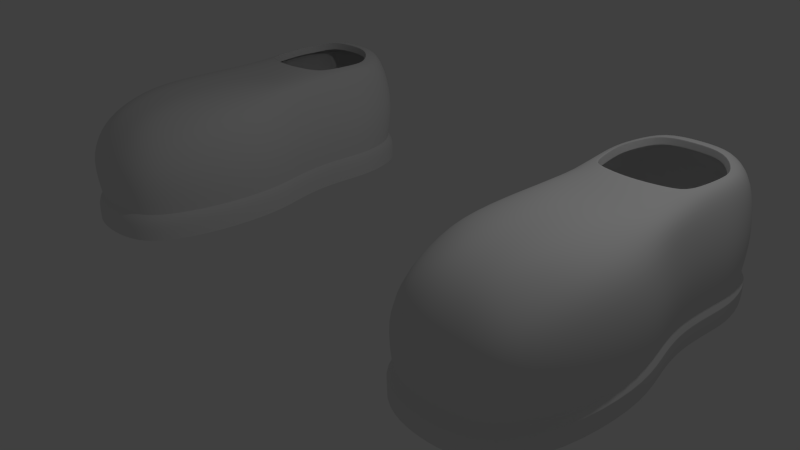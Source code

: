 # Source: 33-shoes.blend  (saved by Blender 2.79.0; exported with 4.5.12 LTS)
import bpy
from mathutils import Matrix  # noqa: F401  (used for matrix-valued properties, if any)

bpy.ops.wm.read_factory_settings(use_empty=True)
scene = bpy.context.scene
scene.name = 'Scene'

# ---- collections
col_collection_1 = bpy.data.collections.new('Collection 1'); scene.collection.children.link(col_collection_1)

# ---- materials (node trees are filled in below, after node groups)
mat_material = bpy.data.materials.new('Material')
mat_material.alpha_threshold = 0.0
mat_material.roughness = 0.5
mat_material.line_color = (0.0, 0.0, 0.0, 1.0)

# ---- material node trees

# ---- world
world_world = bpy.data.worlds.new('World'); scene.world = world_world
world_world.color = (0.05088, 0.05088, 0.05088)
world_world.use_sun_shadow = False
world_world.sun_shadow_jitter_overblur = 0.0
world_world.cycles.sampling_method = 'NONE'
world_world.cycles.sample_map_resolution = 256

# ---- cameras
cam_camera = bpy.data.cameras.new('Camera')
cam_camera.clip_end = 100.0
cam_camera.lens = 35.0
cam_camera.sensor_width = 32.0
cam_camera.sensor_height = 18.0
cam_camera.ortho_scale = 7.314
cam_camera.dof.focus_distance = 0.0

# ---- lights
light_lamp = bpy.data.lights.new('Lamp', 'POINT')
light_lamp.transmission_factor = 0.0
light_lamp.cutoff_distance = 30.0
light_lamp.energy = 100.0
light_lamp.shadow_buffer_clip_start = 1.001
light_lamp.shadow_soft_size = 0.1
light_lamp.shadow_maximum_resolution = 0.006
light_lamp.use_absolute_resolution = True
light_lamp.cycles.use_multiple_importance_sampling = False

# ---- meshes
me_cube_002 = bpy.data.meshes.new('Cube.002')
me_cube_002.from_pydata([(0.814, -1.846, -0.8505), (0.8469, 2.394, -0.8505), (-0.814, -1.846, -0.8505), (-0.8469, 2.394, -0.8505), (1.133, -0.1619, -0.8505), (-1.133, -0.1619, -0.8505), (1.079, -1.06, -0.8505), (-1.079, -1.06, -0.8505), (0.4126, 2.703, -0.8505), (-0.4126, 2.703, -0.8505), (0.4111, -2.075, -0.8505), (-0.4111, -2.075, -0.8505), (0.3333, -0.1619, -0.8505), (-0.3333, -0.1619, -0.8505), (-0.3333, -0.1619, 0.8505), (0.3333, -0.1619, 0.8505), (0.3333, -1.06, -0.8505), (-0.3333, -1.06, -0.8505), (-0.3333, -1.06, 0.8505), (0.3333, -1.06, 0.8505), (0.814, -1.846, -2.535e-08), (0.8469, 2.394, -2.642e-08), (-0.814, -1.846, -2.535e-08), (-0.8469, 2.394, -2.642e-08), (1.133, -0.1619, 0.0), (-1.133, -0.1619, 0.0), (1.079, -1.06, 0.0), (-1.079, -1.06, 0.0), (0.4111, -2.075, -4.098e-09), (-0.4111, -2.075, -4.098e-09), (0.4126, 2.703, -5.069e-08), (-0.4126, 2.703, -5.069e-08), (0.0, 2.735, -0.8505), (0.0, -2.119, -0.8505), (0.0, -0.1619, -0.8505), (0.0, -0.1619, 0.8505), (0.0, -1.06, -0.8505), (0.0, -1.06, 0.8505), (0.0, -2.119, 0.0), (0.0, 2.735, -5.069e-08), (-1.133, -0.1619, -0.5953), (-1.079, -1.06, -0.5953), (-0.4111, -2.075, -0.5953), (-0.814, -1.846, -0.5953), (-0.8469, 2.394, -0.5953), (-0.4126, 2.703, -0.5953), (0.0, 2.735, -0.5953), (0.0, -2.119, -0.5953), (-0.7546, -1.799, -0.5035), (-0.8139, 2.308, -0.5035), (-0.3963, 2.616, -0.5035), (-1.094, -0.1601, -0.5035), (-1.04, -1.023, -0.5035), (-0.3904, -2.002, -0.5035), (0.0, -2.042, -0.5035), (0.0, 2.649, -0.5035), (-0.9944, 1.764, -0.8505), (0.6101, 1.413, 0.7876), (-0.3855, 1.764, -0.8505), (-0.9944, 1.764, -2.535e-08), (0.6514, 1.757, 0.7902), (0.0, 1.764, -0.8505), (-0.9944, 1.764, -0.5953), (-0.9572, 1.764, -0.5035), (0.409, 2.234, 0.8565), (0.6154, 1.995, 0.7852), (0.5506, 1.151, 0.7926), (0.3871, 0.8233, 0.8196), (-0.7903, 0.8493, 0.5457), (-0.6852, 0.934, 0.7537), (-0.959, 1.383, -0.8505), (-0.9803, 0.3937, -0.8505), (-0.3106, 0.3937, -0.8505), (-0.3452, 1.383, -0.8505), (-0.3877, 0.3859, 0.7921), (-0.9802, 0.3938, -2.392e-08), (-0.959, 1.383, -2.535e-08), (0.0, 1.383, -0.8505), (0.0, 0.3937, -0.8505), (0.0, 0.3859, 0.7921), (-0.959, 1.383, -0.5953), (-0.9803, 0.3937, -0.5953), (-0.9471, 0.3919, -0.5035), (-0.9246, 1.383, -0.5035), (-0.7421, -1.686, 0.3814), (-0.5644, -1.441, 0.5996), (-0.804, 2.309, 0.545), (-0.7049, 2.184, 0.7537), (-0.9801, -0.1361, 0.546), (-0.7069, -0.1316, 0.7537), (-0.7069, -0.8612, 0.7537), (-0.9607, -0.8905, 0.5452), (1.133, -0.1619, -0.5953), (1.079, -1.06, -0.5953), (-0.4126, 2.554, 0.5448), (-0.426, 2.421, 0.8505), (-0.3333, -1.618, 0.6899), (-0.3994, -1.902, 0.3809), (0.0, 2.617, 0.5448), (0.0, 2.477, 0.8505), (0.0, -1.618, 0.6899), (0.0, -1.944, 0.3809), (-0.7645, 1.763, 0.7537), (-0.8666, 1.764, 0.5456), (0.4111, -2.075, -0.5953), (0.814, -1.846, -0.5953), (-0.9131, 0.8522, -0.5953), (-0.8816, 0.8514, -0.5035), (-0.8313, 1.382, 0.5456), (-0.72, 1.382, 0.7537), (-0.7318, 0.3876, 0.7537), (-0.8484, 0.3902, 0.5457), (0.9131, 0.8523, -2.535e-08), (0.3058, 0.8522, -0.8505), (0.8469, 2.394, -0.5953), (0.4126, 2.703, -0.5953), (0.9131, 0.8522, -0.8505), (0.3883, 1.004, 0.8295), (0.7546, -1.799, -0.5035), (0.8139, 2.308, -0.5035), (0.3963, 2.616, -0.5035), (-0.3883, 1.004, 0.8295), (-0.9131, 0.8522, -0.8505), (-0.3058, 0.8522, -0.8505), (1.094, -0.1601, -0.5035), (1.04, -1.023, -0.5035), (0.3904, -2.002, -0.5035), (0.9944, 1.764, -0.8505), (0.3855, 1.764, -0.8505), (0.9944, 1.764, -2.535e-08), (0.8484, 0.3902, 0.5457), (0.7318, 0.3876, 0.7537), (0.72, 1.382, 0.7537), (0.8313, 1.382, 0.5456), (0.9944, 1.764, -0.5953), (-0.9131, 0.8523, -2.535e-08), (0.9572, 1.764, -0.5035), (0.0, 0.8522, -0.8505), (0.0, 0.7356, 0.8196), (0.7903, 0.8493, 0.5457), (0.6852, 0.934, 0.7537), (0.959, 1.383, -0.8505), (0.9803, 0.3937, -0.8505), (0.3106, 0.3937, -0.8505), (0.3452, 1.383, -0.8505), (0.0, 0.9398, 0.8312), (-0.3871, 0.8233, 0.8196), (-0.5506, 1.151, 0.7926), (-0.6154, 1.995, 0.7852), (-0.409, 2.234, 0.8565), (0.0, 2.287, 0.8505), (0.3877, 0.3859, 0.7921), (0.9802, 0.3938, -2.392e-08), (0.959, 1.383, -2.535e-08), (-0.6514, 1.757, 0.7902), (-0.6101, 1.413, 0.7876), (0.8816, 0.8514, -0.5035), (0.9131, 0.8522, -0.5953), (0.8666, 1.764, 0.5456), (0.7645, 1.763, 0.7537), (0.959, 1.383, -0.5953), (0.9803, 0.3937, -0.5953), (0.9471, 0.3919, -0.5035), (0.9246, 1.383, -0.5035), (0.7421, -1.686, 0.3814), (0.5644, -1.441, 0.5996), (0.804, 2.309, 0.545), (0.7049, 2.184, 0.7537), (0.9801, -0.1361, 0.546), (0.7069, -0.1316, 0.7537), (0.7069, -0.8612, 0.7537), (0.9607, -0.8905, 0.5452), (0.4126, 2.554, 0.5448), (0.426, 2.421, 0.8505), (0.3333, -1.618, 0.6899), (0.3994, -1.902, 0.3809), (0.7544, -1.797, -0.787), (0.7829, 2.351, -0.7869), (-0.7544, -1.797, -0.787), (-0.7829, 2.351, -0.7869), (1.06, -0.1696, -0.7833), (-1.06, -0.1696, -0.7833), (1.006, -1.046, -0.7826), (-1.006, -1.046, -0.7826), (0.3867, 2.631, -0.7853), (-0.3867, 2.631, -0.7853), (0.3881, -2.004, -0.7841), (-0.3881, -2.004, -0.7841), (0.3333, -0.1619, -0.7505), (-0.3333, -0.1619, -0.7505), (-0.3226, -0.1657, 0.7511), (0.3226, -0.1657, 0.7511), (0.3333, -1.06, -0.7505), (-0.3333, -1.06, -0.7505), (-0.3143, -1.043, 0.7537), (0.3143, -1.043, 0.7537), (0.7384, -1.782, -0.01144), (0.7649, 2.337, -0.00285), (-0.7384, -1.782, -0.01144), (-0.7649, 2.337, -0.00285), (1.034, -0.1718, -0.008557), (-1.034, -0.1718, -0.008557), (0.9811, -1.039, -0.008863), (-0.9811, -1.039, -0.008863), (0.381, -1.981, -0.01342), (-0.381, -1.981, -0.01342), (0.3789, 2.608, -0.002481), (-0.3789, 2.608, -0.002481), (0.0, 2.663, -0.7815), (0.0, -2.046, -0.7821), (0.0, -0.1619, -0.7505), (0.0, -0.1672, 0.7506), (0.0, -1.06, -0.7505), (0.0, -1.046, 0.7514), (0.0, -2.02, -0.01372), (0.0, 2.635, -0.003391), (-1.036, -0.1718, -0.6144), (-0.9837, -1.04, -0.6203), (-0.3822, -1.985, -0.6277), (-0.7402, -1.786, -0.6253), (-0.7697, 2.339, -0.626), (-0.3812, 2.615, -0.6308), (0.0, 2.642, -0.6317), (0.0, -2.025, -0.6286), (-0.6808, -1.738, -0.5314), (-0.7301, 2.259, -0.5281), (-0.3624, 2.528, -0.5352), (-0.9962, -0.1705, -0.5195), (-0.9432, -1.005, -0.5231), (-0.3611, -1.911, -0.5315), (0.0, -1.945, -0.5309), (0.0, 2.553, -0.5331), (-0.9206, 1.759, -0.7832), (0.5822, 1.416, 0.6917), (-0.3855, 1.764, -0.7505), (-0.8948, 1.759, -0.005881), (0.6227, 1.757, 0.6944), (0.0, 1.764, -0.7505), (-0.8967, 1.758, -0.6155), (-0.859, 1.756, -0.5206), (0.3892, 2.234, 0.7584), (0.5861, 1.992, 0.6896), (0.5254, 1.154, 0.6958), (0.3769, 0.8278, 0.7202), (-0.6967, 0.8465, 0.5107), (-0.6261, 0.936, 0.6731), (-0.8887, 1.389, -0.7797), (-0.9125, 0.3794, -0.7783), (-0.3106, 0.3937, -0.7505), (-0.3452, 1.383, -0.7505), (-0.3785, 0.3846, 0.6926), (-0.8826, 0.3739, -0.008496), (-0.8597, 1.391, -0.007944), (0.0, 1.383, -0.7505), (0.0, 0.3937, -0.7505), (0.0, 0.3841, 0.6922), (-0.861, 1.391, -0.6131), (-0.8839, 0.3735, -0.6129), (-0.8501, 0.372, -0.5175), (-0.826, 1.392, -0.5178), (-0.6748, -1.635, 0.3281), (-0.5152, -1.404, 0.5205), (-0.7239, 2.259, 0.5124), (-0.641, 2.157, 0.6816), (-0.8941, -0.1435, 0.4956), (-0.6611, -0.1344, 0.6649), (-0.6603, -0.8482, 0.6662), (-0.8794, -0.8738, 0.4894), (1.036, -0.1718, -0.6144), (0.9837, -1.04, -0.6203), (-0.3783, 2.466, 0.5123), (-0.3965, 2.369, 0.7702), (-0.3106, -1.569, 0.6057), (-0.3712, -1.825, 0.3238), (0.0, 2.522, 0.5127), (0.0, 2.418, 0.7691), (0.0, -1.567, 0.6038), (0.0, -1.861, 0.3244), (-0.6989, 1.762, 0.6783), (-0.7722, 1.761, 0.5127), (0.3822, -1.985, -0.6277), (0.7402, -1.786, -0.6253), (-0.8147, 0.8493, -0.6126), (-0.7825, 0.8484, -0.5171), (-0.7378, 1.391, 0.5109), (-0.6573, 1.388, 0.6761), (-0.6774, 0.3824, 0.67), (-0.7586, 0.3764, 0.5042), (0.8135, 0.8494, -0.008216), (0.3058, 0.8522, -0.7505), (0.7697, 2.339, -0.626), (0.3812, 2.615, -0.6308), (0.8452, 0.8502, -0.7771), (0.373, 1.009, 0.7308), (0.6808, -1.738, -0.5314), (0.7301, 2.259, -0.5281), (0.3624, 2.528, -0.5352), (-0.373, 1.009, 0.7308), (-0.8452, 0.8502, -0.7771), (-0.3058, 0.8522, -0.7505), (0.9962, -0.1705, -0.5195), (0.9432, -1.005, -0.5231), (0.3611, -1.911, -0.5315), (0.9206, 1.759, -0.7832), (0.3855, 1.764, -0.7505), (0.8948, 1.759, -0.005881), (0.7586, 0.3764, 0.5042), (0.6774, 0.3824, 0.67), (0.6573, 1.388, 0.6761), (0.7378, 1.391, 0.5109), (0.8967, 1.758, -0.6155), (-0.8135, 0.8494, -0.008216), (0.859, 1.756, -0.5206), (0.0, 0.8522, -0.7505), (0.0, 0.742, 0.7198), (0.6967, 0.8465, 0.5107), (0.6261, 0.936, 0.6731), (0.8887, 1.389, -0.7797), (0.9125, 0.3794, -0.7783), (0.3106, 0.3937, -0.7505), (0.3452, 1.383, -0.7505), (0.0, 0.9454, 0.7313), (-0.3769, 0.8278, 0.7202), (-0.5254, 1.154, 0.6958), (-0.5861, 1.992, 0.6896), (-0.3892, 2.234, 0.7584), (0.0, 2.286, 0.7505), (0.3785, 0.3846, 0.6926), (0.8826, 0.3739, -0.008496), (0.8597, 1.391, -0.007944), (-0.6227, 1.757, 0.6944), (-0.5822, 1.416, 0.6917), (0.7825, 0.8484, -0.5171), (0.8147, 0.8493, -0.6126), (0.7722, 1.761, 0.5127), (0.6989, 1.762, 0.6783), (0.861, 1.391, -0.6131), (0.8839, 0.3735, -0.6129), (0.8501, 0.372, -0.5175), (0.826, 1.392, -0.5178), (0.6748, -1.635, 0.3281), (0.5152, -1.404, 0.5205), (0.7239, 2.259, 0.5124), (0.641, 2.157, 0.6816), (0.8941, -0.1435, 0.4956), (0.6611, -0.1344, 0.6649), (0.6603, -0.8482, 0.6662), (0.8794, -0.8738, 0.4894), (0.3783, 2.466, 0.5123), (0.3965, 2.369, 0.7702), (0.3106, -1.569, 0.6057), (0.3712, -1.825, 0.3238)], [], [(17, 11, 2, 7), (22, 84, 91, 27), (18, 90, 85, 96), (77, 73, 58, 61), (45, 9, 3, 44), (56, 62, 44, 3), (25, 88, 111, 75), (13, 17, 7, 5), (74, 110, 89, 14), (59, 103, 86, 23), (36, 33, 11, 17), (33, 10, 104, 47), (38, 101, 97, 29), (46, 32, 9, 45), (131, 130, 139, 140), (59, 63, 83, 76), (32, 61, 58, 9), (92, 161, 162, 124), (34, 36, 17, 13), (35, 14, 18, 37), (53, 29, 22, 48), (63, 62, 80, 83), (52, 27, 25, 51), (48, 22, 27, 52), (38, 29, 53, 54), (19, 174, 165, 170), (50, 45, 44, 49), (46, 45, 50, 55), (0, 6, 93, 105), (11, 42, 43, 2), (94, 31, 23, 86), (7, 41, 40, 5), (2, 43, 41, 7), (33, 47, 42, 11), (42, 53, 48, 43), (41, 52, 51, 40), (66, 140, 132, 57), (43, 48, 52, 41), (31, 50, 49, 23), (42, 47, 54, 53), (31, 39, 55, 50), (79, 35, 15, 151), (143, 113, 116, 142), (9, 58, 56, 3), (129, 153, 163, 136), (36, 16, 10, 33), (103, 59, 76, 108), (12, 4, 6, 16), (63, 59, 23, 49), (38, 54, 126, 28), (73, 70, 56, 58), (10, 0, 105, 104), (62, 63, 49, 44), (116, 141, 160, 157), (124, 162, 152, 24), (151, 15, 169, 131), (62, 56, 70, 80), (27, 91, 88, 25), (29, 97, 84, 22), (78, 34, 13, 72), (72, 13, 5, 71), (79, 74, 14, 35), (51, 25, 75, 82), (5, 40, 81, 71), (40, 51, 82, 81), (98, 99, 173, 172), (32, 8, 128, 61), (158, 133, 153, 129), (134, 114, 119, 136), (134, 160, 141, 127), (98, 39, 31, 94), (112, 153, 133, 139), (14, 89, 90, 18), (37, 18, 96, 100), (46, 115, 8, 32), (110, 69, 68, 111), (140, 139, 133, 132), (145, 138, 67, 117), (123, 122, 70, 73), (135, 68, 108, 76), (137, 123, 73, 77), (104, 105, 118, 126), (107, 135, 76, 83), (122, 106, 80, 70), (113, 144, 141, 116), (106, 107, 83, 80), (78, 137, 113, 143), (94, 86, 87, 95), (96, 85, 84, 97), (28, 20, 164, 175), (90, 89, 88, 91), (85, 90, 91, 84), (98, 94, 95, 99), (100, 96, 97, 101), (110, 74, 146, 69), (8, 1, 127, 128), (165, 164, 171, 170), (60, 159, 167, 65), (102, 87, 86, 103), (69, 109, 108, 68), (170, 171, 168, 169), (118, 125, 26, 20), (109, 102, 103, 108), (89, 110, 111, 88), (81, 82, 107, 106), (71, 81, 106, 122), (82, 75, 135, 107), (74, 79, 138, 146), (78, 72, 123, 137), (38, 28, 175, 101), (75, 111, 68, 135), (100, 101, 175, 174), (72, 71, 122, 123), (172, 173, 167, 166), (156, 163, 153, 112), (30, 21, 119, 120), (172, 166, 21, 30), (144, 128, 127, 141), (126, 118, 20, 28), (136, 119, 21, 129), (127, 1, 114, 134), (57, 132, 159, 60), (30, 120, 55, 39), (46, 55, 120, 115), (120, 119, 114, 115), (129, 21, 166, 158), (65, 167, 173, 64), (64, 173, 99, 150), (37, 100, 174, 19), (35, 37, 19, 15), (151, 67, 138, 79), (104, 126, 54, 47), (136, 163, 160, 134), (131, 140, 67, 151), (98, 172, 30, 39), (157, 160, 163, 156), (132, 133, 158, 159), (78, 143, 12, 34), (169, 168, 130, 131), (121, 147, 69, 146), (145, 121, 146, 138), (148, 149, 95, 87), (149, 150, 99, 95), (161, 157, 156, 162), (154, 148, 87, 102), (147, 155, 109, 69), (34, 12, 16, 36), (77, 61, 128, 144), (155, 154, 102, 109), (137, 77, 144, 113), (174, 175, 164, 165), (26, 24, 168, 171), (16, 6, 0, 10), (117, 67, 140, 66), (24, 152, 130, 168), (143, 142, 4, 12), (6, 4, 92, 93), (105, 93, 125, 118), (15, 19, 170, 169), (115, 114, 1, 8), (93, 92, 124, 125), (4, 142, 161, 92), (20, 26, 171, 164), (162, 156, 112, 152), (125, 124, 24, 26), (142, 116, 157, 161), (152, 112, 139, 130), (159, 158, 166, 167), (183, 178, 187, 193), (203, 267, 260, 198), (272, 261, 266, 194), (237, 234, 249, 253), (220, 179, 185, 221), (179, 220, 238, 232), (251, 287, 264, 201), (181, 183, 193, 189), (190, 265, 286, 250), (199, 262, 279, 235), (193, 187, 209, 212), (223, 280, 186, 209), (205, 273, 277, 214), (221, 185, 208, 222), (316, 315, 306, 307), (252, 259, 239, 235), (185, 234, 237, 208), (300, 338, 337, 268), (189, 193, 212, 210), (213, 194, 190, 211), (224, 198, 205, 229), (259, 256, 238, 239), (227, 201, 203, 228), (228, 203, 198, 224), (230, 229, 205, 214), (346, 341, 350, 195), (225, 220, 221, 226), (231, 226, 221, 222), (281, 269, 182, 176), (178, 219, 218, 187), (262, 199, 207, 270), (181, 216, 217, 183), (183, 217, 219, 178), (187, 218, 223, 209), (219, 224, 229, 218), (216, 227, 228, 217), (233, 308, 316, 242), (217, 228, 224, 219), (199, 225, 226, 207), (229, 230, 223, 218), (226, 231, 215, 207), (327, 191, 211, 255), (318, 292, 289, 319), (179, 232, 234, 185), (312, 339, 329, 305), (209, 186, 192, 212), (284, 252, 235, 279), (192, 182, 180, 188), (225, 199, 235, 239), (204, 302, 230, 214), (234, 232, 246, 249), (280, 281, 176, 186), (220, 225, 239, 238), (333, 336, 317, 292), (200, 328, 338, 300), (307, 345, 191, 327), (256, 246, 232, 238), (201, 264, 267, 203), (198, 260, 273, 205), (248, 189, 210, 254), (247, 181, 189, 248), (211, 190, 250, 255), (258, 251, 201, 227), (247, 257, 216, 181), (257, 258, 227, 216), (348, 349, 275, 274), (237, 304, 184, 208), (305, 329, 309, 334), (312, 295, 290, 310), (303, 317, 336, 310), (270, 207, 215, 274), (315, 309, 329, 288), (194, 266, 265, 190), (276, 272, 194, 213), (208, 184, 291, 222), (287, 244, 245, 286), (308, 309, 315, 316), (293, 243, 314, 321), (249, 246, 298, 299), (252, 284, 244, 311), (253, 249, 299, 313), (302, 294, 281, 280), (259, 252, 311, 283), (246, 256, 282, 298), (292, 317, 320, 289), (256, 259, 283, 282), (319, 289, 313, 254), (271, 263, 262, 270), (273, 260, 261, 272), (351, 340, 196, 204), (267, 264, 265, 266), (260, 267, 266, 261), (275, 271, 270, 274), (277, 273, 272, 276), (245, 322, 250, 286), (304, 303, 177, 184), (346, 347, 340, 341), (241, 343, 335, 236), (279, 262, 263, 278), (244, 284, 285, 245), (345, 344, 347, 346), (196, 202, 301, 294), (284, 279, 278, 285), (264, 287, 286, 265), (282, 283, 258, 257), (298, 282, 257, 247), (283, 311, 251, 258), (322, 314, 255, 250), (313, 299, 248, 254), (277, 351, 204, 214), (311, 244, 287, 251), (350, 351, 277, 276), (299, 298, 247, 248), (342, 343, 349, 348), (288, 329, 339, 332), (296, 295, 197, 206), (206, 197, 342, 348), (317, 303, 304, 320), (204, 196, 294, 302), (305, 197, 295, 312), (310, 290, 177, 303), (236, 335, 308, 233), (215, 231, 296, 206), (291, 296, 231, 222), (291, 290, 295, 296), (334, 342, 197, 305), (240, 349, 343, 241), (326, 275, 349, 240), (195, 350, 276, 213), (191, 195, 213, 211), (255, 314, 243, 327), (223, 230, 302, 280), (310, 336, 339, 312), (327, 243, 316, 307), (215, 206, 348, 274), (332, 339, 336, 333), (335, 334, 309, 308), (210, 188, 319, 254), (307, 306, 344, 345), (322, 245, 323, 297), (314, 322, 297, 321), (263, 271, 325, 324), (271, 275, 326, 325), (338, 332, 333, 337), (278, 263, 324, 330), (245, 285, 331, 323), (212, 192, 188, 210), (320, 304, 237, 253), (285, 278, 330, 331), (289, 320, 253, 313), (341, 340, 351, 350), (347, 344, 200, 202), (186, 176, 182, 192), (242, 316, 243, 293), (344, 306, 328, 200), (188, 180, 318, 319), (269, 268, 180, 182), (294, 301, 269, 281), (345, 346, 195, 191), (184, 177, 290, 291), (301, 300, 268, 269), (268, 337, 318, 180), (340, 347, 202, 196), (328, 288, 332, 338), (202, 200, 300, 301), (337, 333, 292, 318), (306, 315, 288, 328), (343, 342, 334, 335), (145, 117, 293, 321), (64, 150, 326, 240), (57, 60, 236, 233), (66, 57, 233, 242), (60, 65, 241, 236), (65, 64, 240, 241), (117, 66, 242, 293), (147, 121, 297, 323), (121, 145, 321, 297), (149, 148, 324, 325), (150, 149, 325, 326), (148, 154, 330, 324), (155, 147, 323, 331), (154, 155, 331, 330)])
me_cube_002.polygons.foreach_set('use_smooth', [True] * 350)
_k = set([(0, 6), (0, 10), (1, 8), (1, 127), (2, 7), (2, 11), (3, 9), (3, 56), (4, 6), (4, 142), (5, 7), (5, 71), (8, 32), (9, 32), (10, 33), (11, 33), (48, 52), (48, 53), (49, 50), (49, 63), (50, 55), (51, 52), (51, 82), (53, 54), (54, 126), (55, 120), (56, 70), (57, 60), (57, 66), (60, 65), (63, 83), (64, 65), (64, 150), (66, 117), (70, 122), (71, 122), (82, 107), (83, 107), (116, 141), (116, 142), (117, 145), (118, 125), (118, 126), (119, 120), (119, 136), (121, 145), (121, 147), (124, 125), (124, 162), (127, 141), (136, 163), (147, 155), (148, 149), (148, 154), (149, 150), (154, 155), (156, 162), (156, 163), (233, 236), (233, 242), (236, 241), (240, 241), (240, 326), (242, 293), (293, 321), (297, 321), (297, 323), (323, 331), (324, 325), (324, 330), (325, 326), (330, 331)])
me_cube_002.attributes.new('sharp_edge', 'BOOLEAN', 'EDGE').data.foreach_set('value', [ (min(e.vertices), max(e.vertices)) in _k for e in me_cube_002.edges])
_k = {(3, 9): 1.0, (2, 11): 1.0, (5, 7): 1.0, (2, 7): 1.0, (9, 32): 1.0, (11, 33): 1.0, (55, 120): 1.0, (1, 8): 1.0, (10, 33): 1.0, (8, 32): 1.0, (48, 53): 1.0, (51, 52): 1.0, (48, 52): 1.0, (53, 54): 1.0, (49, 50): 1.0, (50, 55): 1.0, (0, 6): 1.0, (117, 145): 1.0, (118, 126): 1.0, (64, 150): 1.0, (3, 56): 1.0, (49, 63): 1.0, (70, 122): 1.0, (156, 162): 1.0, (82, 107): 1.0, (54, 126): 1.0, (5, 71): 1.0, (56, 70): 1.0, (63, 83): 1.0, (51, 82): 1.0, (124, 125): 1.0, (4, 142): 1.0, (136, 163): 1.0, (116, 141): 1.0, (83, 107): 1.0, (71, 122): 1.0, (57, 60): 1.0, (124, 162): 1.0, (57, 66): 1.0, (60, 65): 1.0, (64, 65): 1.0, (66, 117): 1.0, (119, 120): 1.0, (127, 141): 1.0, (0, 10): 1.0, (121, 147): 1.0, (121, 145): 1.0, (148, 149): 1.0, (149, 150): 1.0, (148, 154): 1.0, (147, 155): 1.0, (154, 155): 1.0, (116, 142): 1.0, (156, 163): 1.0, (118, 125): 1.0, (119, 136): 1.0, (4, 6): 1.0, (1, 127): 1.0, (293, 321): 1.0, (240, 326): 1.0, (233, 236): 1.0, (233, 242): 1.0, (236, 241): 1.0, (240, 241): 1.0, (242, 293): 1.0, (297, 323): 1.0, (297, 321): 1.0, (324, 325): 1.0, (325, 326): 1.0, (324, 330): 1.0, (323, 331): 1.0, (330, 331): 1.0}
me_cube_002.attributes.new('crease_edge', 'FLOAT', 'EDGE').data.foreach_set('value', [_k.get((min(e.vertices), max(e.vertices)), 0.0) for e in me_cube_002.edges])
me_cube_002.materials.append(mat_material)
me_cube_002.use_remesh_preserve_volume = False
me_cube_002.use_remesh_preserve_attributes = False
me_cube_002.use_mirror_vertex_groups = False
me_cube_002.update()
me_cube = bpy.data.meshes.new('Cube')
me_cube.from_pydata([(0.7924, -1.829, -0.8505), (0.8238, 2.379, -0.8505), (-0.7924, -1.829, -0.8505), (-0.8238, 2.379, -0.8505), (1.107, -0.1647, -0.8505), (-1.107, -0.1647, -0.8505), (1.053, -1.055, -0.8505), (-1.053, -1.055, -0.8505), (0.4034, 2.677, -0.8505), (-0.4034, 2.677, -0.8505), (0.4029, -2.05, -0.8505), (-0.4029, -2.05, -0.8505), (0.3333, -0.1619, -0.8505), (-0.3333, -0.1619, -0.8505), (-0.3333, -0.1619, 0.8505), (0.3333, -0.1619, 0.8505), (0.3333, -1.06, -0.8505), (-0.3333, -1.06, -0.8505), (-0.3333, -1.06, 0.8505), (0.3333, -1.06, 0.8505), (0.814, -1.846, -2.535e-08), (0.8469, 2.394, -2.642e-08), (-0.814, -1.846, -2.535e-08), (-0.8469, 2.394, -2.642e-08), (1.133, -0.1619, 0.0), (-1.133, -0.1619, 0.0), (1.079, -1.06, 0.0), (-1.079, -1.06, 0.0), (0.4111, -2.075, -4.098e-09), (-0.4111, -2.075, -4.098e-09), (0.4126, 2.703, -5.069e-08), (-0.4126, 2.703, -5.069e-08), (0.0, 2.709, -0.8505), (0.0, -2.093, -0.8505), (0.0, -0.1619, -0.8505), (0.0, -0.1619, 0.8505), (0.0, -1.06, -0.8505), (0.0, -1.06, 0.8505), (0.0, -2.119, 0.0), (0.0, 2.735, -5.069e-08), (-1.133, -0.1619, -0.5953), (-1.079, -1.06, -0.5953), (-0.4111, -2.075, -0.5953), (-0.814, -1.846, -0.5953), (-0.8469, 2.394, -0.5953), (-0.4126, 2.703, -0.5953), (0.0, 2.735, -0.5953), (0.0, -2.119, -0.5953), (-0.7546, -1.799, -0.5035), (-0.8139, 2.308, -0.5035), (-0.3963, 2.616, -0.5035), (-1.094, -0.1601, -0.5035), (-1.04, -1.023, -0.5035), (-0.3904, -2.002, -0.5035), (0.0, -2.042, -0.5035), (0.0, 2.649, -0.5035), (-0.9944, 1.764, -0.8505), (0.6101, 1.413, 0.7876), (-0.3855, 1.764, -0.8505), (-0.9944, 1.764, -2.535e-08), (0.6514, 1.757, 0.7902), (0.0, 1.764, -0.8505), (-0.9944, 1.764, -0.5953), (-0.9572, 1.764, -0.5035), (0.409, 2.234, 0.8565), (0.6154, 1.995, 0.7852), (0.5506, 1.151, 0.7926), (0.3871, 0.8233, 0.8196), (-0.7903, 0.8493, 0.5457), (-0.6852, 0.934, 0.7537), (-0.933, 1.385, -0.8505), (-0.9803, 0.3937, -0.8505), (-0.3106, 0.3937, -0.8505), (-0.3452, 1.383, -0.8505), (-0.3877, 0.3859, 0.7921), (-0.9802, 0.3938, -2.392e-08), (-0.959, 1.383, -2.535e-08), (0.0, 1.383, -0.8505), (0.0, 0.3937, -0.8505), (0.0, 0.3859, 0.7921), (-0.959, 1.383, -0.5953), (-0.9803, 0.3937, -0.5953), (-0.9471, 0.3919, -0.5035), (-0.9246, 1.383, -0.5035), (-0.7421, -1.686, 0.3814), (-0.5644, -1.441, 0.5996), (-0.804, 2.309, 0.545), (-0.7049, 2.184, 0.7537), (-0.9801, -0.1361, 0.546), (-0.7069, -0.1316, 0.7537), (-0.7069, -0.8612, 0.7537), (-0.9607, -0.8905, 0.5452), (1.133, -0.1619, -0.5953), (1.079, -1.06, -0.5953), (-0.4126, 2.554, 0.5448), (-0.426, 2.421, 0.8505), (-0.3333, -1.618, 0.6899), (-0.3994, -1.902, 0.3809), (0.0, 2.617, 0.5448), (0.0, 2.477, 0.8505), (0.0, -1.618, 0.6899), (0.0, -1.944, 0.3809), (-0.7645, 1.763, 0.7537), (-0.8666, 1.764, 0.5456), (0.4111, -2.075, -0.5953), (0.814, -1.846, -0.5953), (-0.9131, 0.8522, -0.5953), (-0.8816, 0.8514, -0.5035), (-0.8313, 1.382, 0.5456), (-0.72, 1.382, 0.7537), (-0.7318, 0.3876, 0.7537), (-0.8484, 0.3902, 0.5457), (0.9131, 0.8523, -2.535e-08), (0.3058, 0.8522, -0.8505), (0.8469, 2.394, -0.5953), (0.4126, 2.703, -0.5953), (0.8868, 0.8514, -0.8505), (0.3883, 1.004, 0.8295), (0.7546, -1.799, -0.5035), (0.8139, 2.308, -0.5035), (0.3963, 2.616, -0.5035), (-0.3883, 1.004, 0.8295), (-0.8868, 0.8514, -0.8505), (-0.3058, 0.8522, -0.8505), (1.094, -0.1601, -0.5035), (1.04, -1.023, -0.5035), (0.3904, -2.002, -0.5035), (0.9944, 1.764, -0.8505), (0.3855, 1.764, -0.8505), (0.9944, 1.764, -2.535e-08), (0.8484, 0.3902, 0.5457), (0.7318, 0.3876, 0.7537), (0.72, 1.382, 0.7537), (0.8313, 1.382, 0.5456), (0.9944, 1.764, -0.5953), (-0.9131, 0.8523, -2.535e-08), (0.9572, 1.764, -0.5035), (0.0, 0.8522, -0.8505), (0.0, 0.7356, 0.8196), (0.7903, 0.8493, 0.5457), (0.6852, 0.934, 0.7537), (0.933, 1.385, -0.8505), (0.9547, 0.3883, -0.8505), (0.3106, 0.3937, -0.8505), (0.3452, 1.383, -0.8505), (0.0, 0.9398, 0.8312), (-0.3871, 0.8233, 0.8196), (-0.5506, 1.151, 0.7926), (-0.6154, 1.995, 0.7852), (-0.409, 2.234, 0.8565), (0.0, 2.287, 0.8505), (0.3877, 0.3859, 0.7921), (0.9802, 0.3938, -2.392e-08), (0.959, 1.383, -2.535e-08), (-0.6514, 1.757, 0.7902), (-0.6101, 1.413, 0.7876), (0.8816, 0.8514, -0.5035), (0.9131, 0.8522, -0.5953), (0.8666, 1.764, 0.5456), (0.7645, 1.763, 0.7537), (0.959, 1.383, -0.5953), (0.9803, 0.3937, -0.5953), (0.9471, 0.3919, -0.5035), (0.9246, 1.383, -0.5035), (0.7421, -1.686, 0.3814), (0.5644, -1.441, 0.5996), (0.804, 2.309, 0.545), (0.7049, 2.184, 0.7537), (0.9801, -0.1361, 0.546), (0.7069, -0.1316, 0.7537), (0.7069, -0.8612, 0.7537), (0.9607, -0.8905, 0.5452), (0.4126, 2.554, 0.5448), (0.426, 2.421, 0.8505), (0.3333, -1.618, 0.6899), (0.3994, -1.902, 0.3809), (0.7544, -1.797, -0.787), (0.7829, 2.351, -0.7869), (-0.7544, -1.797, -0.787), (-0.7829, 2.351, -0.7869), (1.06, -0.1696, -0.7833), (-1.06, -0.1696, -0.7833), (1.006, -1.046, -0.7826), (-1.006, -1.046, -0.7826), (0.3867, 2.631, -0.7853), (-0.3867, 2.631, -0.7853), (0.3881, -2.004, -0.7841), (-0.3881, -2.004, -0.7841), (0.3333, -0.1619, -0.7505), (-0.3333, -0.1619, -0.7505), (-0.3226, -0.1657, 0.7511), (0.3226, -0.1657, 0.7511), (0.3333, -1.06, -0.7505), (-0.3333, -1.06, -0.7505), (-0.3143, -1.043, 0.7537), (0.3143, -1.043, 0.7537), (0.7384, -1.782, -0.01144), (0.7649, 2.337, -0.00285), (-0.7384, -1.782, -0.01144), (-0.7649, 2.337, -0.00285), (1.034, -0.1718, -0.008557), (-1.034, -0.1718, -0.008557), (0.9811, -1.039, -0.008863), (-0.9811, -1.039, -0.008863), (0.381, -1.981, -0.01342), (-0.381, -1.981, -0.01342), (0.3789, 2.608, -0.002481), (-0.3789, 2.608, -0.002481), (0.0, 2.663, -0.7815), (0.0, -2.046, -0.7821), (0.0, -0.1619, -0.7505), (0.0, -0.1672, 0.7506), (0.0, -1.06, -0.7505), (0.0, -1.046, 0.7514), (0.0, -2.02, -0.01372), (0.0, 2.635, -0.003391), (-1.036, -0.1718, -0.6144), (-0.9837, -1.04, -0.6203), (-0.3822, -1.985, -0.6277), (-0.7402, -1.786, -0.6253), (-0.7697, 2.339, -0.626), (-0.3812, 2.615, -0.6308), (0.0, 2.642, -0.6317), (0.0, -2.025, -0.6286), (-0.6808, -1.738, -0.5314), (-0.7301, 2.259, -0.5281), (-0.3624, 2.528, -0.5352), (-0.9962, -0.1705, -0.5195), (-0.9432, -1.005, -0.5231), (-0.3611, -1.911, -0.5315), (0.0, -1.945, -0.5309), (0.0, 2.553, -0.5331), (-0.9206, 1.759, -0.7832), (0.5822, 1.416, 0.6917), (-0.3855, 1.764, -0.7505), (-0.8948, 1.759, -0.005881), (0.6227, 1.757, 0.6944), (0.0, 1.764, -0.7505), (-0.8967, 1.758, -0.6155), (-0.859, 1.756, -0.5206), (0.3892, 2.234, 0.7584), (0.5861, 1.992, 0.6896), (0.5254, 1.154, 0.6958), (0.3769, 0.8278, 0.7202), (-0.6967, 0.8465, 0.5107), (-0.6261, 0.936, 0.6731), (-0.8887, 1.389, -0.7797), (-0.9125, 0.3794, -0.7783), (-0.3106, 0.3937, -0.7505), (-0.3452, 1.383, -0.7505), (-0.3785, 0.3846, 0.6926), (-0.8826, 0.3739, -0.008496), (-0.8597, 1.391, -0.007944), (0.0, 1.383, -0.7505), (0.0, 0.3937, -0.7505), (0.0, 0.3841, 0.6922), (-0.861, 1.391, -0.6131), (-0.8839, 0.3735, -0.6129), (-0.8501, 0.372, -0.5175), (-0.826, 1.392, -0.5178), (-0.6748, -1.635, 0.3281), (-0.5152, -1.404, 0.5205), (-0.7239, 2.259, 0.5124), (-0.641, 2.157, 0.6816), (-0.8941, -0.1435, 0.4956), (-0.6611, -0.1344, 0.6649), (-0.6603, -0.8482, 0.6662), (-0.8794, -0.8738, 0.4894), (1.036, -0.1718, -0.6144), (0.9837, -1.04, -0.6203), (-0.3783, 2.466, 0.5123), (-0.3965, 2.369, 0.7702), (-0.3106, -1.569, 0.6057), (-0.3712, -1.825, 0.3238), (0.0, 2.522, 0.5127), (0.0, 2.418, 0.7691), (0.0, -1.567, 0.6038), (0.0, -1.861, 0.3244), (-0.6989, 1.762, 0.6783), (-0.7722, 1.761, 0.5127), (0.3822, -1.985, -0.6277), (0.7402, -1.786, -0.6253), (-0.8147, 0.8493, -0.6126), (-0.7825, 0.8484, -0.5171), (-0.7378, 1.391, 0.5109), (-0.6573, 1.388, 0.6761), (-0.6774, 0.3824, 0.67), (-0.7586, 0.3764, 0.5042), (0.8135, 0.8494, -0.008216), (0.3058, 0.8522, -0.7505), (0.7697, 2.339, -0.626), (0.3812, 2.615, -0.6308), (0.8452, 0.8502, -0.7771), (0.373, 1.009, 0.7308), (0.6808, -1.738, -0.5314), (0.7301, 2.259, -0.5281), (0.3624, 2.528, -0.5352), (-0.373, 1.009, 0.7308), (-0.8452, 0.8502, -0.7771), (-0.3058, 0.8522, -0.7505), (0.9962, -0.1705, -0.5195), (0.9432, -1.005, -0.5231), (0.3611, -1.911, -0.5315), (0.9206, 1.759, -0.7832), (0.3855, 1.764, -0.7505), (0.8948, 1.759, -0.005881), (0.7586, 0.3764, 0.5042), (0.6774, 0.3824, 0.67), (0.6573, 1.388, 0.6761), (0.7378, 1.391, 0.5109), (0.8967, 1.758, -0.6155), (-0.8135, 0.8494, -0.008216), (0.859, 1.756, -0.5206), (0.0, 0.8522, -0.7505), (0.0, 0.742, 0.7198), (0.6967, 0.8465, 0.5107), (0.6261, 0.936, 0.6731), (0.8887, 1.389, -0.7797), (0.9125, 0.3794, -0.7783), (0.3106, 0.3937, -0.7505), (0.3452, 1.383, -0.7505), (0.0, 0.9454, 0.7313), (-0.3769, 0.8278, 0.7202), (-0.5254, 1.154, 0.6958), (-0.5861, 1.992, 0.6896), (-0.3892, 2.234, 0.7584), (0.0, 2.286, 0.7505), (0.3785, 0.3846, 0.6926), (0.8826, 0.3739, -0.008496), (0.8597, 1.391, -0.007944), (-0.6227, 1.757, 0.6944), (-0.5822, 1.416, 0.6917), (0.7825, 0.8484, -0.5171), (0.8147, 0.8493, -0.6126), (0.7722, 1.761, 0.5127), (0.6989, 1.762, 0.6783), (0.861, 1.391, -0.6131), (0.8839, 0.3735, -0.6129), (0.8501, 0.372, -0.5175), (0.826, 1.392, -0.5178), (0.6748, -1.635, 0.3281), (0.5152, -1.404, 0.5205), (0.7239, 2.259, 0.5124), (0.641, 2.157, 0.6816), (0.8941, -0.1435, 0.4956), (0.6611, -0.1344, 0.6649), (0.6603, -0.8482, 0.6662), (0.8794, -0.8738, 0.4894), (0.3783, 2.466, 0.5123), (0.3965, 2.369, 0.7702), (0.3106, -1.569, 0.6057), (0.3712, -1.825, 0.3238), (-0.757, -1.801, -0.4828), (-0.8153, 2.311, -0.4828), (-0.3969, 2.62, -0.4828), (-1.096, -0.1601, -0.4828), (-1.041, -1.024, -0.4828), (-0.3912, -2.005, -0.4828), (1.041, -1.024, -0.4828), (0.0, 2.652, -0.4828), (0.0, -2.045, -0.4828), (-0.9587, 1.764, -0.4828), (-0.9485, 0.392, -0.4828), (-0.9261, 1.383, -0.4828), (-0.8829, 0.8514, -0.4828), (0.757, -1.801, -0.4828), (0.9485, 0.392, -0.4828), (0.9261, 1.383, -0.4828), (0.8829, 0.8514, -0.4828), (0.9587, 1.764, -0.4828), (0.3912, -2.005, -0.4828), (0.3969, 2.62, -0.4828), (1.096, -0.1601, -0.4828), (0.8153, 2.311, -0.4828), (1.046, -1.029, -0.519), (0.7646, -1.807, -0.519), (-1.101, -0.1604, -0.519), (-1.046, -1.029, -0.519), (-0.3939, -2.015, -0.519), (-0.7646, -1.807, -0.519), (-0.8195, 2.322, -0.519), (-0.399, 2.631, -0.519), (1.101, -0.1604, -0.519), (0.0, 2.663, -0.519), (0.0, -2.055, -0.519), (0.8195, 2.322, -0.519), (0.3939, -2.015, -0.519), (-0.9635, 1.764, -0.519), (-0.8869, 0.8515, -0.519), (-0.9527, 0.3922, -0.519), (-0.9304, 1.383, -0.519), (0.399, 2.631, -0.519), (0.9527, 0.3922, -0.519), (0.9304, 1.383, -0.519), (0.8869, 0.8515, -0.519), (0.9635, 1.764, -0.519), (1.074, -1.055, -0.5848), (-1.129, -0.1617, -0.5848), (-1.074, -1.055, -0.5848), (-0.4087, -2.067, -0.5848), (1.129, -0.1617, -0.5848), (0.4087, -2.067, -0.5848), (-0.9901, 1.764, -0.5848), (-0.9095, 0.8521, -0.5848), (-0.9551, 1.383, -0.5848), (0.9551, 1.383, -0.5848), (0.9095, 0.8521, -0.5848), (0.9901, 1.764, -0.5848), (0.8071, -1.841, -0.5848), (-0.8071, -1.841, -0.5848), (-0.8432, 2.384, -0.5848), (-0.4107, 2.693, -0.5848), (0.0, 2.725, -0.5848), (0.0, -2.11, -0.5848), (0.8432, 2.384, -0.5848), (-0.9764, 0.3935, -0.5848), (0.4107, 2.693, -0.5848), (0.9764, 0.3935, -0.5848), (-1.133, -0.1619, -0.6018), (-1.079, -1.06, -0.6018), (-0.4111, -2.075, -0.6018), (0.0, -2.119, -0.6018), (-0.814, -1.846, -0.6018), (-0.8469, 2.394, -0.6018), (-0.4126, 2.703, -0.6018), (0.0, 2.735, -0.6018), (0.814, -1.846, -0.6018), (1.079, -1.06, -0.6018), (-0.9944, 1.764, -0.6018), (-0.9803, 0.3937, -0.6018), (-0.959, 1.383, -0.6018), (-0.9131, 0.8522, -0.6018), (0.959, 1.383, -0.6018), (0.9131, 0.8522, -0.6018), (0.8469, 2.394, -0.6018), (0.9944, 1.764, -0.6018), (0.4126, 2.703, -0.6018), (0.9803, 0.3937, -0.6018), (1.133, -0.1619, -0.6018), (0.4111, -2.075, -0.6018), (-0.4126, 2.703, -0.8505), (-0.8469, 2.394, -0.8505), (-0.4111, -2.075, -0.8505), (-0.814, -1.846, -0.8505), (-1.079, -1.06, -0.8505), (-1.133, -0.1619, -0.8505), (0.0, 2.735, -0.8505), (0.0, -2.119, -0.8505), (0.4126, 2.703, -0.8505), (0.8469, 2.394, -0.8505), (0.4111, -2.075, -0.8505), (0.814, -1.846, -0.8505), (1.079, -1.06, -0.8505), (-0.968, 1.763, -0.8505), (-0.9131, 0.8522, -0.8505), (-0.959, 1.383, -0.8505), (-0.9547, 0.3883, -0.8505), (1.133, -0.1619, -0.8505), (0.9803, 0.3937, -0.8505), (0.9131, 0.8522, -0.8505), (0.959, 1.383, -0.8505), (0.968, 1.763, -0.8505), (0.6217, 1.41, 0.7841), (0.6633, 1.758, 0.7863), (0.4108, 2.254, 0.8558), (0.6249, 2.015, 0.7818), (0.5648, 1.128, 0.7885), (0.3882, 0.9853, 0.8284), (0.0, 0.9183, 0.8299), (-0.3882, 0.9853, 0.8284), (-0.5648, 1.128, 0.7885), (-0.6249, 2.015, 0.7818), (-0.4108, 2.254, 0.8558), (0.0, 2.307, 0.8505), (-0.6633, 1.758, 0.7863), (-0.6217, 1.41, 0.7841), (0.6068, 1.413, 0.7764), (0.6481, 1.757, 0.779), (0.4067, 2.234, 0.845), (0.612, 1.995, 0.774), (0.5476, 1.151, 0.7812), (0.3865, 1.005, 0.8179), (-0.3865, 1.005, 0.8179), (0.0, 0.9405, 0.8194), (-0.5476, 1.151, 0.7812), (-0.612, 1.995, 0.774), (-0.4067, 2.234, 0.845), (0.0, 2.287, 0.8387), (-0.6481, 1.757, 0.779), (-0.6068, 1.413, 0.7764), (0.5862, 1.416, 0.7056), (0.6269, 1.757, 0.7083), (0.3921, 2.234, 0.7727), (0.5904, 1.992, 0.7035), (0.5291, 1.154, 0.7099), (0.3752, 1.008, 0.7451), (-0.3752, 1.008, 0.7451), (0.0, 0.9446, 0.7458), (-0.5291, 1.154, 0.7099), (-0.5904, 1.992, 0.7035), (-0.3921, 2.234, 0.7727), (0.0, 2.286, 0.765), (-0.6269, 1.757, 0.7083), (-0.5862, 1.416, 0.7056), (0.5916, 1.413, 0.6897), (0.6323, 1.758, 0.6924), (0.3901, 2.251, 0.7599), (0.593, 2.012, 0.6886), (0.538, 1.127, 0.693), (0.3734, 0.9862, 0.7295), (0.0, 0.9199, 0.7299), (-0.3734, 0.9862, 0.7295), (-0.538, 1.127, 0.693), (-0.593, 2.012, 0.6886), (-0.3901, 2.251, 0.7599), (0.0, 2.302, 0.7528), (-0.6323, 1.758, 0.6924), (-0.5916, 1.413, 0.6897)], [], [(17, 11, 2, 7), (22, 84, 91, 27), (18, 90, 85, 96), (77, 73, 58, 61), (424, 440, 441, 423), (428, 62, 44, 423), (25, 88, 111, 75), (13, 17, 7, 5), (74, 110, 89, 14), (59, 103, 86, 23), (36, 33, 11, 17), (421, 439, 104, 47), (38, 101, 97, 29), (425, 446, 440, 424), (131, 130, 139, 140), (361, 63, 83, 363), (32, 61, 58, 9), (382, 392, 162, 124), (34, 36, 17, 13), (35, 14, 18, 37), (357, 29, 22, 352), (402, 62, 80, 404), (356, 27, 25, 355), (352, 22, 27, 356), (360, 357, 53, 54), (19, 174, 165, 170), (411, 45, 44, 410), (383, 381, 50, 55), (426, 427, 93, 105), (420, 42, 43, 422), (94, 31, 23, 86), (419, 41, 40, 418), (422, 43, 41, 419), (421, 47, 42, 420), (378, 53, 48, 379), (377, 52, 51, 376), (466, 140, 132, 462), (379, 48, 52, 377), (354, 50, 49, 353), (378, 384, 54, 53), (354, 359, 55, 50), (79, 35, 15, 151), (143, 113, 116, 142), (9, 58, 453, 3), (369, 367, 163, 136), (36, 16, 10, 33), (103, 59, 76, 108), (12, 4, 6, 16), (361, 59, 23, 353), (360, 54, 126, 370), (73, 70, 453, 58), (439, 426, 105, 104), (387, 63, 49, 380), (433, 432, 160, 157), (372, 366, 152, 24), (151, 15, 169, 131), (428, 56, 455, 430), (27, 91, 88, 25), (29, 97, 84, 22), (78, 34, 13, 72), (72, 13, 5, 456), (79, 74, 14, 35), (355, 25, 75, 362), (418, 40, 81, 429), (376, 51, 82, 389), (98, 99, 173, 172), (32, 8, 128, 61), (158, 133, 153, 129), (395, 385, 119, 136), (435, 432, 460, 127), (98, 39, 31, 94), (112, 153, 133, 139), (14, 89, 90, 18), (37, 18, 96, 100), (425, 436, 448, 446), (110, 69, 68, 111), (140, 139, 133, 132), (468, 138, 67, 467), (123, 122, 70, 73), (135, 68, 108, 76), (137, 123, 73, 77), (386, 375, 118, 126), (364, 135, 76, 363), (431, 106, 80, 430), (113, 144, 141, 116), (388, 107, 83, 390), (78, 137, 113, 143), (94, 86, 87, 95), (96, 85, 84, 97), (28, 20, 164, 175), (90, 89, 88, 91), (85, 90, 91, 84), (98, 94, 95, 99), (100, 96, 97, 101), (110, 74, 146, 69), (8, 1, 461, 128), (165, 164, 171, 170), (463, 159, 167, 465), (102, 87, 86, 103), (69, 109, 108, 68), (170, 171, 168, 169), (365, 358, 26, 20), (109, 102, 103, 108), (89, 110, 111, 88), (389, 82, 107, 388), (429, 81, 106, 431), (362, 75, 135, 364), (74, 79, 138, 146), (78, 72, 123, 137), (38, 28, 175, 101), (75, 111, 68, 135), (100, 101, 175, 174), (72, 456, 122, 123), (172, 173, 167, 166), (368, 367, 153, 112), (371, 373, 119, 120), (172, 166, 21, 30), (144, 128, 461, 141), (370, 365, 20, 28), (369, 373, 21, 129), (435, 434, 114, 134), (462, 132, 159, 463), (371, 120, 55, 359), (383, 55, 120, 391), (416, 414, 114, 115), (129, 21, 166, 158), (465, 167, 173, 464), (464, 173, 99, 473), (37, 100, 174, 19), (35, 37, 19, 15), (151, 67, 138, 79), (386, 126, 54, 384), (407, 405, 160, 134), (131, 140, 67, 151), (98, 172, 30, 39), (394, 393, 163, 156), (132, 133, 158, 159), (78, 143, 12, 34), (169, 168, 130, 131), (469, 470, 69, 146), (468, 469, 146, 138), (471, 472, 95, 87), (472, 473, 99, 95), (392, 394, 156, 162), (474, 471, 87, 102), (470, 475, 109, 69), (34, 12, 16, 36), (77, 61, 128, 144), (475, 474, 102, 109), (137, 77, 144, 113), (174, 175, 164, 165), (26, 24, 168, 171), (16, 6, 0, 10), (467, 67, 140, 466), (24, 152, 130, 168), (143, 142, 4, 12), (427, 438, 92, 93), (375, 374, 125, 118), (15, 19, 170, 169), (436, 434, 449, 448), (374, 382, 124, 125), (438, 437, 161, 92), (20, 26, 171, 164), (366, 368, 112, 152), (358, 372, 24, 26), (437, 433, 157, 161), (152, 112, 139, 130), (159, 158, 166, 167), (183, 178, 187, 193), (203, 267, 260, 198), (272, 261, 266, 194), (237, 234, 249, 253), (220, 179, 185, 221), (179, 220, 238, 232), (251, 287, 264, 201), (181, 183, 193, 189), (190, 265, 286, 250), (199, 262, 279, 235), (193, 187, 209, 212), (223, 280, 186, 209), (205, 273, 277, 214), (221, 185, 208, 222), (316, 315, 306, 307), (252, 259, 239, 235), (185, 234, 237, 208), (300, 338, 337, 268), (189, 193, 212, 210), (213, 194, 190, 211), (224, 198, 205, 229), (259, 256, 238, 239), (227, 201, 203, 228), (228, 203, 198, 224), (230, 229, 205, 214), (346, 341, 350, 195), (225, 220, 221, 226), (231, 226, 221, 222), (281, 269, 182, 176), (178, 219, 218, 187), (262, 199, 207, 270), (181, 216, 217, 183), (183, 217, 219, 178), (187, 218, 223, 209), (219, 224, 229, 218), (216, 227, 228, 217), (504, 308, 316, 508), (217, 228, 224, 219), (199, 225, 226, 207), (229, 230, 223, 218), (226, 231, 215, 207), (327, 191, 211, 255), (318, 292, 289, 319), (179, 232, 234, 185), (312, 339, 329, 305), (209, 186, 192, 212), (284, 252, 235, 279), (192, 182, 180, 188), (225, 199, 235, 239), (204, 302, 230, 214), (234, 232, 246, 249), (280, 281, 176, 186), (220, 225, 239, 238), (333, 336, 317, 292), (200, 328, 338, 300), (307, 345, 191, 327), (256, 246, 232, 238), (201, 264, 267, 203), (198, 260, 273, 205), (248, 189, 210, 254), (247, 181, 189, 248), (211, 190, 250, 255), (258, 251, 201, 227), (247, 257, 216, 181), (257, 258, 227, 216), (348, 349, 275, 274), (237, 304, 184, 208), (305, 329, 309, 334), (312, 295, 290, 310), (303, 317, 336, 310), (270, 207, 215, 274), (315, 309, 329, 288), (194, 266, 265, 190), (276, 272, 194, 213), (208, 184, 291, 222), (287, 244, 245, 286), (308, 309, 315, 316), (509, 243, 314, 510), (249, 246, 298, 299), (252, 284, 244, 311), (253, 249, 299, 313), (302, 294, 281, 280), (259, 252, 311, 283), (246, 256, 282, 298), (292, 317, 320, 289), (256, 259, 283, 282), (319, 289, 313, 254), (271, 263, 262, 270), (273, 260, 261, 272), (351, 340, 196, 204), (267, 264, 265, 266), (260, 267, 266, 261), (275, 271, 270, 274), (277, 273, 272, 276), (245, 322, 250, 286), (304, 303, 177, 184), (346, 347, 340, 341), (507, 343, 335, 505), (279, 262, 263, 278), (244, 284, 285, 245), (345, 344, 347, 346), (196, 202, 301, 294), (284, 279, 278, 285), (264, 287, 286, 265), (282, 283, 258, 257), (298, 282, 257, 247), (283, 311, 251, 258), (322, 314, 255, 250), (313, 299, 248, 254), (277, 351, 204, 214), (311, 244, 287, 251), (350, 351, 277, 276), (299, 298, 247, 248), (342, 343, 349, 348), (288, 329, 339, 332), (296, 295, 197, 206), (206, 197, 342, 348), (317, 303, 304, 320), (204, 196, 294, 302), (305, 197, 295, 312), (310, 290, 177, 303), (505, 335, 308, 504), (215, 231, 296, 206), (291, 296, 231, 222), (291, 290, 295, 296), (334, 342, 197, 305), (506, 349, 343, 507), (515, 275, 349, 506), (195, 350, 276, 213), (191, 195, 213, 211), (255, 314, 243, 327), (223, 230, 302, 280), (310, 336, 339, 312), (327, 243, 316, 307), (215, 206, 348, 274), (332, 339, 336, 333), (335, 334, 309, 308), (210, 188, 319, 254), (307, 306, 344, 345), (511, 512, 323, 297), (510, 511, 297, 321), (513, 514, 325, 324), (514, 515, 326, 325), (338, 332, 333, 337), (516, 513, 324, 330), (512, 517, 331, 323), (212, 192, 188, 210), (320, 304, 237, 253), (517, 516, 330, 331), (289, 320, 253, 313), (341, 340, 351, 350), (347, 344, 200, 202), (186, 176, 182, 192), (508, 316, 243, 509), (344, 306, 328, 200), (188, 180, 318, 319), (269, 268, 180, 182), (294, 301, 269, 281), (345, 346, 195, 191), (184, 177, 290, 291), (301, 300, 268, 269), (268, 337, 318, 180), (340, 347, 202, 196), (328, 288, 332, 338), (202, 200, 300, 301), (337, 333, 292, 318), (306, 315, 288, 328), (343, 342, 334, 335), (497, 495, 293, 321), (492, 501, 326, 240), (490, 491, 236, 233), (494, 490, 233, 242), (491, 493, 241, 236), (493, 492, 240, 241), (495, 494, 242, 293), (498, 496, 297, 323), (496, 497, 321, 297), (500, 499, 324, 325), (501, 500, 325, 326), (499, 502, 330, 324), (503, 498, 323, 331), (502, 503, 331, 330), (125, 124, 372, 358), (162, 156, 368, 366), (30, 371, 359, 39), (136, 119, 373, 369), (126, 118, 365, 370), (30, 21, 373, 371), (156, 163, 367, 368), (82, 362, 364, 107), (118, 125, 358, 365), (107, 364, 363, 83), (51, 355, 362, 82), (124, 162, 366, 372), (38, 360, 370, 28), (63, 361, 353, 49), (129, 153, 367, 369), (31, 39, 359, 354), (31, 354, 353, 23), (38, 29, 357, 360), (48, 352, 356, 52), (52, 356, 355, 51), (53, 357, 352, 48), (59, 361, 363, 76), (396, 400, 382, 374), (408, 396, 374, 375), (417, 406, 394, 392), (406, 405, 393, 394), (136, 163, 393, 395), (401, 386, 384, 413), (120, 119, 385, 391), (412, 383, 391, 416), (415, 389, 388, 403), (403, 388, 390, 404), (401, 408, 375, 386), (407, 414, 385, 395), (397, 376, 389, 415), (402, 387, 380, 410), (399, 413, 384, 378), (409, 379, 377, 398), (398, 377, 376, 397), (399, 378, 379, 409), (412, 411, 381, 383), (50, 381, 380, 49), (63, 387, 390, 83), (400, 417, 392, 382), (92, 161, 417, 400), (46, 45, 411, 412), (42, 399, 409, 43), (41, 398, 397, 40), (43, 409, 398, 41), (42, 47, 413, 399), (62, 402, 410, 44), (40, 397, 415, 81), (134, 114, 414, 407), (104, 105, 408, 401), (106, 403, 404, 80), (81, 415, 403, 106), (46, 412, 416, 115), (104, 401, 413, 47), (157, 160, 405, 406), (161, 157, 406, 417), (105, 93, 396, 408), (93, 92, 400, 396), (395, 393, 405, 407), (391, 385, 414, 416), (381, 411, 410, 380), (387, 402, 404, 390), (458, 459, 433, 437), (457, 458, 437, 438), (115, 114, 434, 436), (452, 457, 438, 427), (127, 449, 434, 435), (71, 429, 431, 454), (454, 431, 430, 455), (46, 115, 436, 425), (134, 160, 432, 435), (445, 418, 429, 71), (62, 428, 430, 80), (459, 460, 432, 433), (450, 451, 426, 439), (447, 421, 420, 442), (443, 422, 419, 444), (444, 419, 418, 445), (442, 420, 422, 443), (451, 452, 427, 426), (46, 425, 424, 45), (447, 450, 439, 421), (56, 428, 423, 441), (45, 424, 423, 44), (9, 3, 441, 440), (2, 11, 442, 443), (5, 7, 444, 445), (7, 2, 443, 444), (32, 9, 440, 446), (11, 33, 447, 442), (1, 8, 448, 449), (33, 10, 450, 447), (8, 32, 446, 448), (0, 6, 452, 451), (3, 453, 56, 441), (70, 122, 454, 455), (456, 5, 445, 71), (453, 70, 455, 56), (4, 142, 458, 457), (116, 141, 460, 459), (122, 456, 71, 454), (141, 461, 127, 460), (10, 0, 451, 450), (142, 116, 459, 458), (6, 4, 457, 452), (461, 1, 449, 127), (117, 467, 466, 66), (155, 154, 474, 475), (147, 155, 475, 470), (154, 148, 471, 474), (149, 150, 473, 472), (148, 149, 472, 471), (145, 121, 469, 468), (121, 147, 470, 469), (64, 464, 473, 150), (65, 465, 464, 64), (57, 462, 463, 60), (60, 463, 465, 65), (145, 468, 467, 117), (66, 466, 462, 57), (154, 155, 489, 488), (155, 147, 484, 489), (148, 154, 488, 485), (150, 149, 486, 487), (149, 148, 485, 486), (121, 145, 483, 482), (147, 121, 482, 484), (117, 66, 480, 481), (65, 64, 478, 479), (60, 65, 479, 477), (66, 57, 476, 480), (57, 60, 477, 476), (64, 150, 487, 478), (145, 117, 481, 483), (488, 489, 503, 502), (489, 484, 498, 503), (485, 488, 502, 499), (487, 486, 500, 501), (486, 485, 499, 500), (482, 483, 497, 496), (484, 482, 496, 498), (481, 480, 494, 495), (479, 478, 492, 493), (477, 479, 493, 491), (480, 476, 490, 494), (476, 477, 491, 490), (478, 487, 501, 492), (483, 481, 495, 497), (242, 508, 509, 293), (285, 278, 516, 517), (245, 285, 517, 512), (278, 263, 513, 516), (271, 275, 515, 514), (263, 271, 514, 513), (314, 322, 511, 510), (322, 245, 512, 511), (326, 515, 506, 240), (240, 506, 507, 241), (236, 505, 504, 233), (241, 507, 505, 236), (293, 509, 510, 321), (233, 504, 508, 242)])
me_cube.polygons.foreach_set('use_smooth', [True] * 516)
me_cube.materials.append(mat_material)
me_cube.use_remesh_preserve_volume = False
me_cube.use_remesh_preserve_attributes = False
me_cube.use_mirror_vertex_groups = False
me_cube.update()

# ---- objects
ob_cube_001 = bpy.data.objects.new('Cube.001', me_cube_002)
ob_cube = bpy.data.objects.new('Cube', me_cube)
ob_lamp = bpy.data.objects.new('Lamp', light_lamp)
ob_camera = bpy.data.objects.new('Camera', cam_camera)

# ---- transforms, parenting, visibility, modifiers, constraints
ob_cube_001.location = (-2.987, 0.0, 0.872)
ob_cube_001.lock_rotations_4d = False
ob_cube_001.empty_display_type = 'ARROWS'
ob_cube_001.lineart.crease_threshold = 0.0
_m = ob_cube_001.modifiers.new('Subsurf', 'SUBSURF')
_m.uv_smooth = 'PRESERVE_CORNERS'
_m.quality = 2
_m.levels = 2
_m.show_only_control_edges = False
_m = ob_cube_001.modifiers.new('EdgeSplit', 'EDGE_SPLIT')
ob_cube.location = (2.987, 0.0, 0.872)
ob_cube.lock_rotations_4d = False
ob_cube.empty_display_type = 'ARROWS'
ob_cube.lineart.crease_threshold = 0.0
_m = ob_cube.modifiers.new('Subsurf', 'SUBSURF')
_m.uv_smooth = 'PRESERVE_CORNERS'
_m.quality = 2
_m.levels = 2
_m.show_only_control_edges = False
ob_lamp.location = (4.076, 1.005, 5.904)
ob_lamp.rotation_euler = (0.6503, 0.05522, 1.866)
ob_lamp.lock_rotations_4d = False
ob_lamp.empty_display_type = 'ARROWS'
ob_lamp.color = (0.0, 0.0, 0.0, 0.0)
ob_lamp.lineart.crease_threshold = 0.0
ob_camera.location = (7.481, -6.508, 5.344)
ob_camera.rotation_euler = (1.109, 0.01082, 0.8149)
ob_camera.lock_rotations_4d = False
ob_camera.empty_display_type = 'ARROWS'
ob_camera.color = (0.0, 0.0, 0.0, 0.0)
ob_camera.display_type = 'WIRE'
ob_camera.lineart.crease_threshold = 0.0

# ---- collection membership
col_collection_1.objects.link(ob_cube_001)
col_collection_1.objects.link(ob_cube)
col_collection_1.objects.link(ob_lamp)
col_collection_1.objects.link(ob_camera)

# ---- scene / render settings (as saved in the file)
scene.camera = ob_camera
scene.frame_start = 1; scene.frame_end = 250; scene.frame_set(1)
scene.render.engine = 'CYCLES'
scene.render.resolution_percentage = 50
scene.render.dither_intensity = 0.0
scene.cycles.use_denoising = False
scene.cycles.samples = 10
scene.cycles.sampling_pattern = 'TABULATED_SOBOL'
scene.cycles.light_sampling_threshold = 0.0
scene.cycles.use_adaptive_sampling = False
scene.cycles.use_light_tree = False
scene.cycles.blur_glossy = 0.0
scene.cycles.pixel_filter_type = 'GAUSSIAN'
scene.cycles.sample_clamp_indirect = 0.0
scene.view_settings.view_transform = 'Standard'
bpy.context.view_layer.update()
